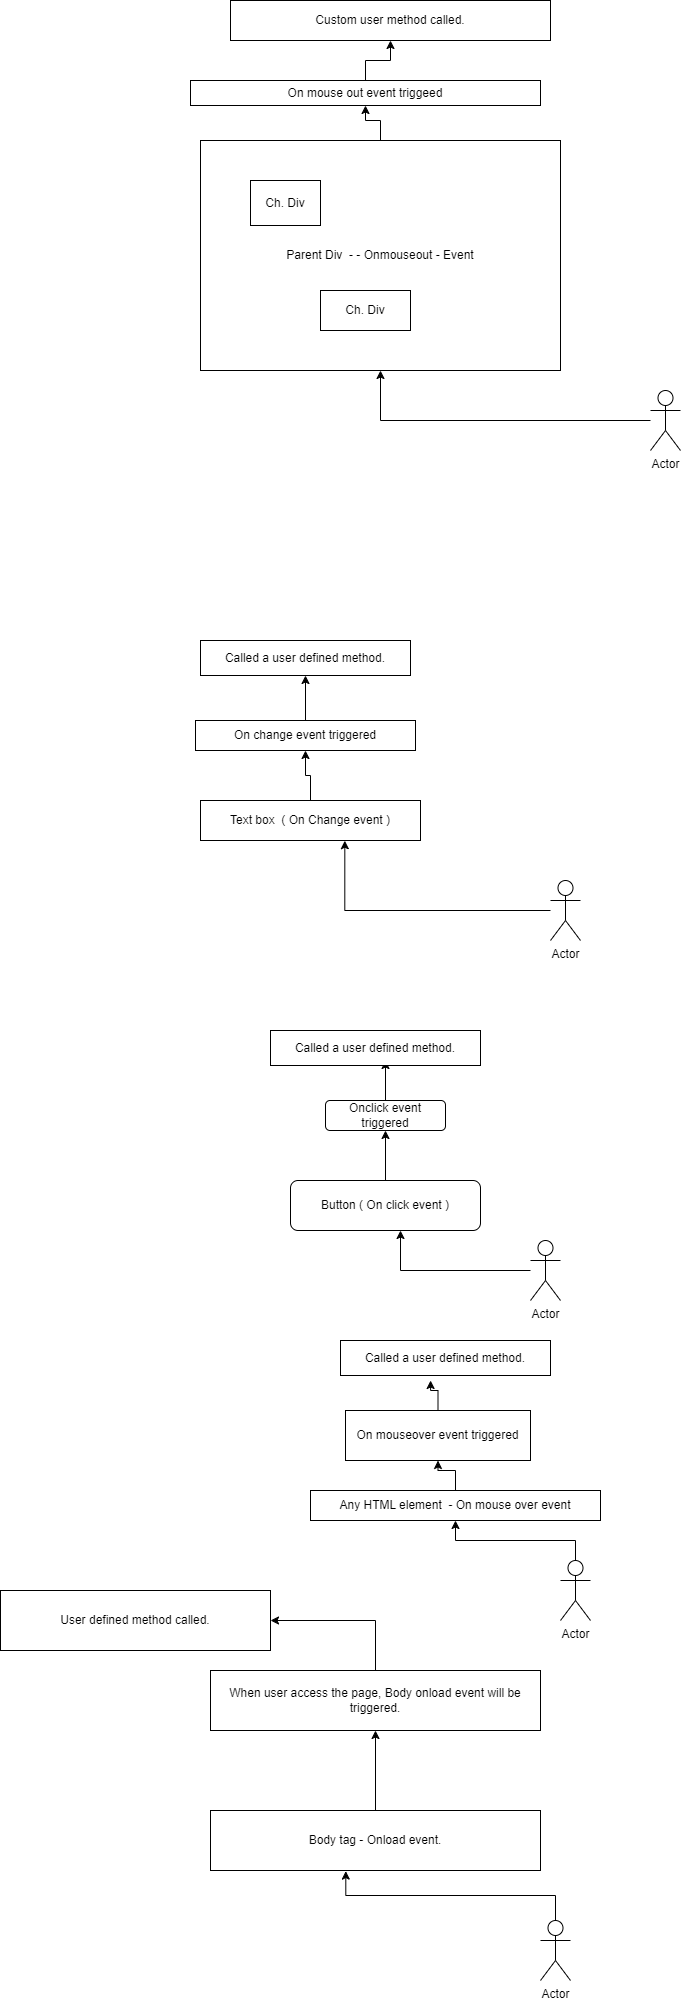

The diagram above was exported from draw.io. Its source (the exported page's mxGraphModel, read from the mxfile embedded in the PNG):
<mxGraphModel dx="1050" dy="1583" grid="1" gridSize="10" guides="1" tooltips="1" connect="1" arrows="1" fold="1" page="1" pageScale="1" pageWidth="850" pageHeight="1100" math="0" shadow="0">
  <root>
    <mxCell id="0" />
    <mxCell id="1" parent="0" />
    <mxCell id="lKagm_pp4Li7f-eGkMw--7" style="edgeStyle=orthogonalEdgeStyle;rounded=0;orthogonalLoop=1;jettySize=auto;html=1;" edge="1" parent="1" source="lKagm_pp4Li7f-eGkMw--1" target="lKagm_pp4Li7f-eGkMw--6">
      <mxGeometry relative="1" as="geometry" />
    </mxCell>
    <mxCell id="lKagm_pp4Li7f-eGkMw--1" value="Text box&amp;nbsp; ( On Change event )" style="rounded=0;whiteSpace=wrap;html=1;" vertex="1" parent="1">
      <mxGeometry x="240" y="220" width="220" height="40" as="geometry" />
    </mxCell>
    <mxCell id="lKagm_pp4Li7f-eGkMw--4" style="edgeStyle=orthogonalEdgeStyle;rounded=0;orthogonalLoop=1;jettySize=auto;html=1;entryX=0.656;entryY=1.005;entryDx=0;entryDy=0;entryPerimeter=0;" edge="1" parent="1" source="lKagm_pp4Li7f-eGkMw--3" target="lKagm_pp4Li7f-eGkMw--1">
      <mxGeometry relative="1" as="geometry" />
    </mxCell>
    <mxCell id="lKagm_pp4Li7f-eGkMw--3" value="Actor" style="shape=umlActor;verticalLabelPosition=bottom;verticalAlign=top;html=1;outlineConnect=0;" vertex="1" parent="1">
      <mxGeometry x="590" y="300" width="30" height="60" as="geometry" />
    </mxCell>
    <mxCell id="lKagm_pp4Li7f-eGkMw--10" value="" style="edgeStyle=orthogonalEdgeStyle;rounded=0;orthogonalLoop=1;jettySize=auto;html=1;" edge="1" parent="1" source="lKagm_pp4Li7f-eGkMw--6" target="lKagm_pp4Li7f-eGkMw--9">
      <mxGeometry relative="1" as="geometry" />
    </mxCell>
    <mxCell id="lKagm_pp4Li7f-eGkMw--6" value="On change event triggered" style="rounded=0;whiteSpace=wrap;html=1;" vertex="1" parent="1">
      <mxGeometry x="235" y="140" width="220" height="30" as="geometry" />
    </mxCell>
    <mxCell id="lKagm_pp4Li7f-eGkMw--9" value="Called a user defined method." style="whiteSpace=wrap;html=1;rounded=0;" vertex="1" parent="1">
      <mxGeometry x="240" y="60" width="210" height="35" as="geometry" />
    </mxCell>
    <mxCell id="lKagm_pp4Li7f-eGkMw--15" style="edgeStyle=orthogonalEdgeStyle;rounded=0;orthogonalLoop=1;jettySize=auto;html=1;" edge="1" parent="1" source="lKagm_pp4Li7f-eGkMw--11" target="lKagm_pp4Li7f-eGkMw--14">
      <mxGeometry relative="1" as="geometry" />
    </mxCell>
    <mxCell id="lKagm_pp4Li7f-eGkMw--11" value="Button ( On click event )" style="rounded=1;whiteSpace=wrap;html=1;" vertex="1" parent="1">
      <mxGeometry x="330" y="600" width="190" height="50" as="geometry" />
    </mxCell>
    <mxCell id="lKagm_pp4Li7f-eGkMw--13" style="edgeStyle=orthogonalEdgeStyle;rounded=0;orthogonalLoop=1;jettySize=auto;html=1;entryX=0.579;entryY=1;entryDx=0;entryDy=0;entryPerimeter=0;" edge="1" parent="1" source="lKagm_pp4Li7f-eGkMw--12" target="lKagm_pp4Li7f-eGkMw--11">
      <mxGeometry relative="1" as="geometry" />
    </mxCell>
    <mxCell id="lKagm_pp4Li7f-eGkMw--12" value="Actor" style="shape=umlActor;verticalLabelPosition=bottom;verticalAlign=top;html=1;outlineConnect=0;" vertex="1" parent="1">
      <mxGeometry x="570" y="660" width="30" height="60" as="geometry" />
    </mxCell>
    <mxCell id="lKagm_pp4Li7f-eGkMw--17" value="" style="edgeStyle=orthogonalEdgeStyle;rounded=0;orthogonalLoop=1;jettySize=auto;html=1;" edge="1" parent="1" source="lKagm_pp4Li7f-eGkMw--14">
      <mxGeometry relative="1" as="geometry">
        <mxPoint x="425" y="480" as="targetPoint" />
      </mxGeometry>
    </mxCell>
    <mxCell id="lKagm_pp4Li7f-eGkMw--14" value="Onclick event triggered" style="rounded=1;whiteSpace=wrap;html=1;" vertex="1" parent="1">
      <mxGeometry x="365" y="520" width="120" height="30" as="geometry" />
    </mxCell>
    <mxCell id="lKagm_pp4Li7f-eGkMw--18" value="Called a user defined method." style="whiteSpace=wrap;html=1;rounded=0;" vertex="1" parent="1">
      <mxGeometry x="310" y="450" width="210" height="35" as="geometry" />
    </mxCell>
    <mxCell id="lKagm_pp4Li7f-eGkMw--23" value="" style="edgeStyle=orthogonalEdgeStyle;rounded=0;orthogonalLoop=1;jettySize=auto;html=1;" edge="1" parent="1" source="lKagm_pp4Li7f-eGkMw--19" target="lKagm_pp4Li7f-eGkMw--22">
      <mxGeometry relative="1" as="geometry" />
    </mxCell>
    <mxCell id="lKagm_pp4Li7f-eGkMw--19" value="Any HTML element&amp;nbsp; - On mouse over event" style="rounded=0;whiteSpace=wrap;html=1;" vertex="1" parent="1">
      <mxGeometry x="350" y="910" width="290" height="30" as="geometry" />
    </mxCell>
    <mxCell id="lKagm_pp4Li7f-eGkMw--21" style="edgeStyle=orthogonalEdgeStyle;rounded=0;orthogonalLoop=1;jettySize=auto;html=1;entryX=0.5;entryY=1;entryDx=0;entryDy=0;" edge="1" parent="1" source="lKagm_pp4Li7f-eGkMw--20" target="lKagm_pp4Li7f-eGkMw--19">
      <mxGeometry relative="1" as="geometry" />
    </mxCell>
    <mxCell id="lKagm_pp4Li7f-eGkMw--20" value="Actor" style="shape=umlActor;verticalLabelPosition=bottom;verticalAlign=top;html=1;outlineConnect=0;" vertex="1" parent="1">
      <mxGeometry x="600" y="980" width="30" height="60" as="geometry" />
    </mxCell>
    <mxCell id="lKagm_pp4Li7f-eGkMw--25" style="edgeStyle=orthogonalEdgeStyle;rounded=0;orthogonalLoop=1;jettySize=auto;html=1;entryX=0.429;entryY=1.143;entryDx=0;entryDy=0;entryPerimeter=0;" edge="1" parent="1" source="lKagm_pp4Li7f-eGkMw--22" target="lKagm_pp4Li7f-eGkMw--24">
      <mxGeometry relative="1" as="geometry" />
    </mxCell>
    <mxCell id="lKagm_pp4Li7f-eGkMw--22" value="On mouseover event triggered" style="whiteSpace=wrap;html=1;rounded=0;" vertex="1" parent="1">
      <mxGeometry x="385" y="830" width="185" height="50" as="geometry" />
    </mxCell>
    <mxCell id="lKagm_pp4Li7f-eGkMw--24" value="Called a user defined method." style="whiteSpace=wrap;html=1;rounded=0;" vertex="1" parent="1">
      <mxGeometry x="380" y="760" width="210" height="35" as="geometry" />
    </mxCell>
    <mxCell id="lKagm_pp4Li7f-eGkMw--32" value="" style="edgeStyle=orthogonalEdgeStyle;rounded=0;orthogonalLoop=1;jettySize=auto;html=1;" edge="1" parent="1" source="lKagm_pp4Li7f-eGkMw--26" target="lKagm_pp4Li7f-eGkMw--31">
      <mxGeometry relative="1" as="geometry" />
    </mxCell>
    <mxCell id="lKagm_pp4Li7f-eGkMw--26" value="Parent Div&amp;nbsp; - - Onmouseout - Event" style="rounded=0;whiteSpace=wrap;html=1;" vertex="1" parent="1">
      <mxGeometry x="240" y="-440" width="360" height="230" as="geometry" />
    </mxCell>
    <mxCell id="lKagm_pp4Li7f-eGkMw--27" value="Ch. Div" style="rounded=0;whiteSpace=wrap;html=1;" vertex="1" parent="1">
      <mxGeometry x="290" y="-400" width="70" height="45" as="geometry" />
    </mxCell>
    <mxCell id="lKagm_pp4Li7f-eGkMw--28" value="Ch. Div" style="rounded=0;whiteSpace=wrap;html=1;" vertex="1" parent="1">
      <mxGeometry x="360" y="-290" width="90" height="40" as="geometry" />
    </mxCell>
    <mxCell id="lKagm_pp4Li7f-eGkMw--30" style="edgeStyle=orthogonalEdgeStyle;rounded=0;orthogonalLoop=1;jettySize=auto;html=1;" edge="1" parent="1" source="lKagm_pp4Li7f-eGkMw--29" target="lKagm_pp4Li7f-eGkMw--26">
      <mxGeometry relative="1" as="geometry" />
    </mxCell>
    <mxCell id="lKagm_pp4Li7f-eGkMw--29" value="Actor" style="shape=umlActor;verticalLabelPosition=bottom;verticalAlign=top;html=1;outlineConnect=0;" vertex="1" parent="1">
      <mxGeometry x="690" y="-190" width="30" height="60" as="geometry" />
    </mxCell>
    <mxCell id="lKagm_pp4Li7f-eGkMw--34" value="" style="edgeStyle=orthogonalEdgeStyle;rounded=0;orthogonalLoop=1;jettySize=auto;html=1;" edge="1" parent="1" source="lKagm_pp4Li7f-eGkMw--31" target="lKagm_pp4Li7f-eGkMw--33">
      <mxGeometry relative="1" as="geometry" />
    </mxCell>
    <mxCell id="lKagm_pp4Li7f-eGkMw--31" value="On mouse out event triggeed" style="whiteSpace=wrap;html=1;rounded=0;" vertex="1" parent="1">
      <mxGeometry x="230" y="-500" width="350" height="25" as="geometry" />
    </mxCell>
    <mxCell id="lKagm_pp4Li7f-eGkMw--33" value="Custom user method called." style="whiteSpace=wrap;html=1;rounded=0;" vertex="1" parent="1">
      <mxGeometry x="270" y="-580" width="320" height="40" as="geometry" />
    </mxCell>
    <mxCell id="lKagm_pp4Li7f-eGkMw--39" value="" style="edgeStyle=orthogonalEdgeStyle;rounded=0;orthogonalLoop=1;jettySize=auto;html=1;" edge="1" parent="1" source="lKagm_pp4Li7f-eGkMw--35" target="lKagm_pp4Li7f-eGkMw--38">
      <mxGeometry relative="1" as="geometry" />
    </mxCell>
    <mxCell id="lKagm_pp4Li7f-eGkMw--35" value="Body tag - Onload event." style="rounded=0;whiteSpace=wrap;html=1;" vertex="1" parent="1">
      <mxGeometry x="250" y="1230" width="330" height="60" as="geometry" />
    </mxCell>
    <mxCell id="lKagm_pp4Li7f-eGkMw--37" style="edgeStyle=orthogonalEdgeStyle;rounded=0;orthogonalLoop=1;jettySize=auto;html=1;entryX=0.41;entryY=1.01;entryDx=0;entryDy=0;entryPerimeter=0;" edge="1" parent="1" source="lKagm_pp4Li7f-eGkMw--36" target="lKagm_pp4Li7f-eGkMw--35">
      <mxGeometry relative="1" as="geometry" />
    </mxCell>
    <mxCell id="lKagm_pp4Li7f-eGkMw--36" value="Actor" style="shape=umlActor;verticalLabelPosition=bottom;verticalAlign=top;html=1;outlineConnect=0;" vertex="1" parent="1">
      <mxGeometry x="580" y="1340" width="30" height="60" as="geometry" />
    </mxCell>
    <mxCell id="lKagm_pp4Li7f-eGkMw--41" style="edgeStyle=orthogonalEdgeStyle;rounded=0;orthogonalLoop=1;jettySize=auto;html=1;entryX=1;entryY=0.5;entryDx=0;entryDy=0;" edge="1" parent="1" source="lKagm_pp4Li7f-eGkMw--38" target="lKagm_pp4Li7f-eGkMw--40">
      <mxGeometry relative="1" as="geometry" />
    </mxCell>
    <mxCell id="lKagm_pp4Li7f-eGkMw--38" value="When user access the page, Body onload event will be triggered." style="whiteSpace=wrap;html=1;rounded=0;" vertex="1" parent="1">
      <mxGeometry x="250" y="1090" width="330" height="60" as="geometry" />
    </mxCell>
    <mxCell id="lKagm_pp4Li7f-eGkMw--40" value="User defined method called." style="rounded=0;whiteSpace=wrap;html=1;" vertex="1" parent="1">
      <mxGeometry x="40" y="1010" width="270" height="60" as="geometry" />
    </mxCell>
  </root>
</mxGraphModel>